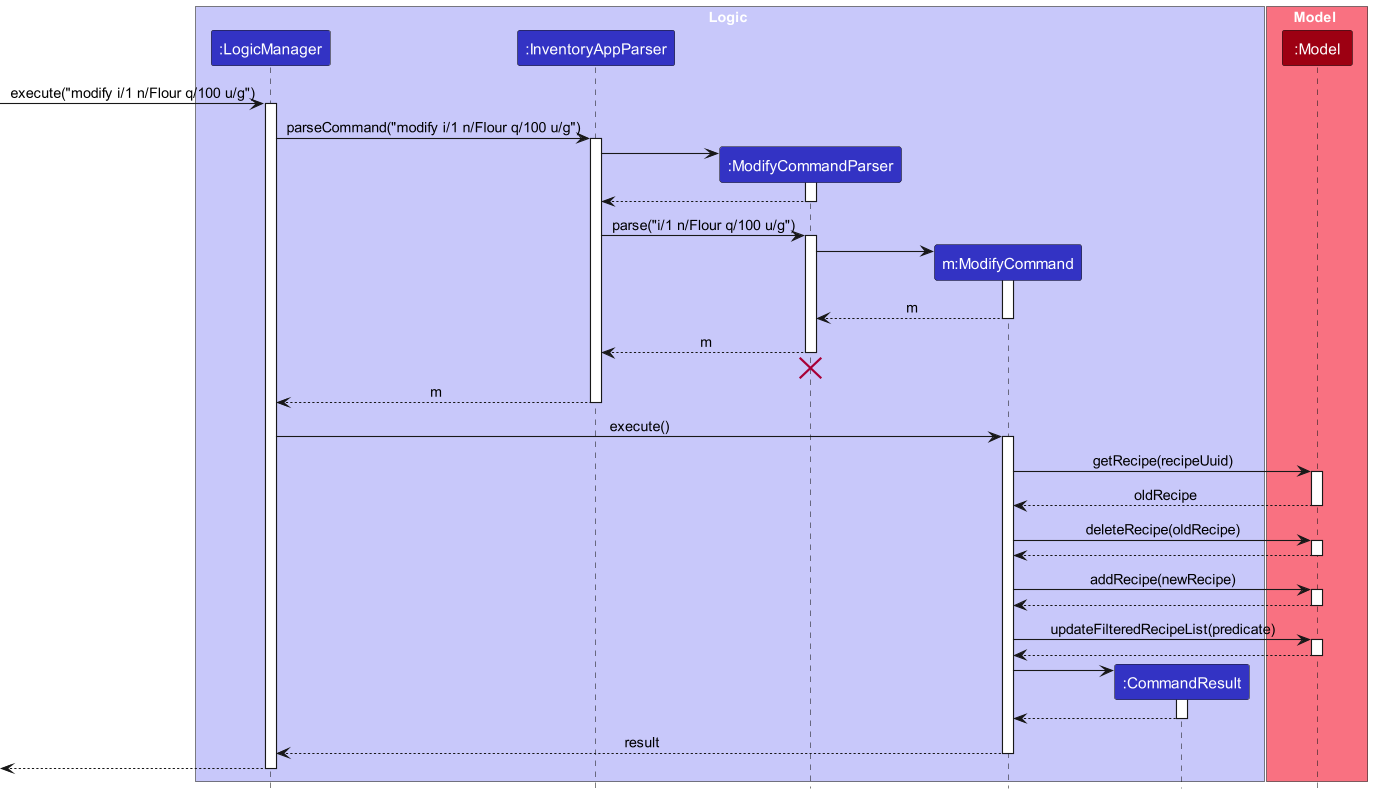

The diagram above was rendered by PlantUML. Its source (embedded in the PNG):
@startuml
!include style.puml
skinparam ArrowFontStyle plain

box Logic LOGIC_COLOR_T1
participant ":LogicManager" as LogicManager LOGIC_COLOR
participant ":InventoryAppParser" as InventoryAppParser LOGIC_COLOR
participant ":ModifyCommandParser" as ModifyCommandParser LOGIC_COLOR
participant "m:ModifyCommand" as ModifyCommand LOGIC_COLOR
participant ":CommandResult" as CommandResult LOGIC_COLOR
end box

box Model MODEL_COLOR_T1
participant ":Model" as Model MODEL_COLOR
end box

[-> LogicManager : execute("modify i/1 n/Flour q/100 u/g")
activate LogicManager

LogicManager -> InventoryAppParser : parseCommand("modify i/1 n/Flour q/100 u/g")
activate InventoryAppParser

create ModifyCommandParser
InventoryAppParser -> ModifyCommandParser
activate ModifyCommandParser

ModifyCommandParser --> InventoryAppParser
deactivate ModifyCommandParser

InventoryAppParser -> ModifyCommandParser : parse("i/1 n/Flour q/100 u/g")
activate ModifyCommandParser

create ModifyCommand
ModifyCommandParser -> ModifyCommand
activate ModifyCommand

ModifyCommand --> ModifyCommandParser : m
deactivate ModifyCommand

ModifyCommandParser --> InventoryAppParser : m
deactivate ModifyCommandParser
'Hidden arrow to position the destroy marker below the end of the activation bar.
ModifyCommandParser -[hidden]-> InventoryAppParser
destroy ModifyCommandParser

InventoryAppParser --> LogicManager : m
deactivate InventoryAppParser

LogicManager -> ModifyCommand : execute()
activate ModifyCommand


ModifyCommand -> Model : getRecipe(recipeUuid)
activate Model

Model --> ModifyCommand : oldRecipe
deactivate Model


ModifyCommand -> Model : deleteRecipe(oldRecipe)
activate Model

Model --> ModifyCommand
deactivate Model

ModifyCommand -> Model : addRecipe(newRecipe)
activate Model

Model --> ModifyCommand
deactivate Model

ModifyCommand -> Model : updateFilteredRecipeList(predicate)
activate Model

Model --> ModifyCommand
deactivate Model


create CommandResult
ModifyCommand -> CommandResult
activate CommandResult

CommandResult --> ModifyCommand
deactivate CommandResult

ModifyCommand --> LogicManager : result
deactivate ModifyCommand

[<--LogicManager
deactivate LogicManager
@enduml